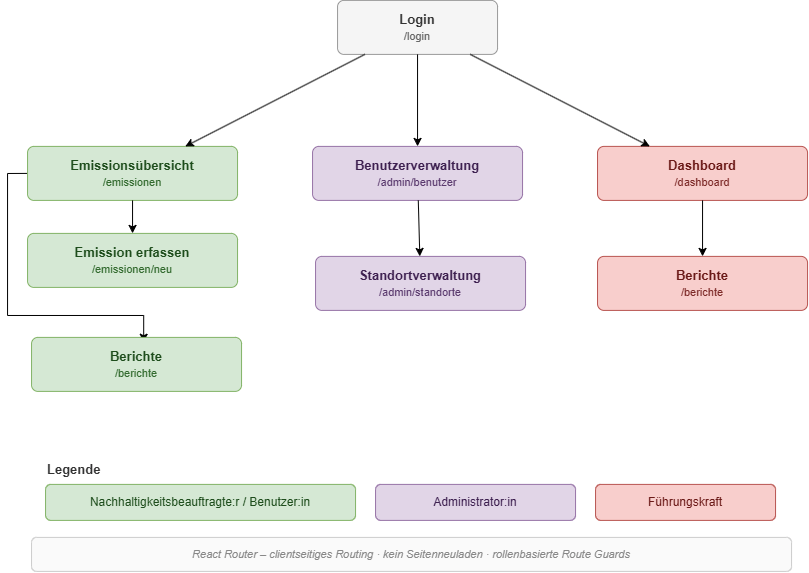

The diagram above was exported from draw.io. Its source (the exported page's mxGraphModel, read from the mxfile embedded in the PNG):
<mxGraphModel dx="1422" dy="960" grid="0" gridSize="10" guides="1" tooltips="1" connect="1" arrows="1" fold="1" page="1" pageScale="1" pageWidth="1169" pageHeight="827" background="#ffffff" math="0" shadow="0">
  <root>
    <mxCell id="0" />
    <mxCell id="1" parent="0" style="background=#ffffff;" />
    <mxCell id="2" parent="1" style="rounded=1;whiteSpace=wrap;html=1;fillColor=#f5f5f5;strokeColor=#999999;fontColor=#333333;fontSize=13;arcSize=12;" value="&lt;b&gt;Login&lt;/b&gt;&lt;br&gt;&lt;font style='font-size:11px;color:#666;'&gt;/login&lt;/font&gt;" vertex="1">
      <mxGeometry height="54" width="160" x="490" y="50" as="geometry" />
    </mxCell>
    <mxCell id="pu4b_W5KDv-Pu1-p76em-51" edge="1" parent="1" source="3" style="edgeStyle=orthogonalEdgeStyle;rounded=0;orthogonalLoop=1;jettySize=auto;html=1;exitX=0;exitY=0.5;exitDx=0;exitDy=0;entryX=0.534;entryY=0.089;entryDx=0;entryDy=0;entryPerimeter=0;" target="5">
      <mxGeometry relative="1" as="geometry">
        <Array as="points">
          <mxPoint x="160" y="223.05" />
          <mxPoint x="160" y="365.05" />
          <mxPoint x="296.1" y="365.05" />
        </Array>
        <mxPoint x="145.08" y="453.3" as="targetPoint" />
      </mxGeometry>
    </mxCell>
    <mxCell id="3" parent="1" style="rounded=1;whiteSpace=wrap;html=1;fillColor=#d5e8d4;strokeColor=#82b366;fontColor=#1e4d1c;fontSize=13;arcSize=12;" value="&lt;b&gt;Emissionsübersicht&lt;/b&gt;&lt;br&gt;&lt;font style='font-size:11px;color:#336b2f;'&gt;/emissionen&lt;/font&gt;" vertex="1">
      <mxGeometry height="54" width="210" x="180" y="196" as="geometry" />
    </mxCell>
    <mxCell id="4" parent="1" style="rounded=1;whiteSpace=wrap;html=1;fillColor=#d5e8d4;strokeColor=#82b366;fontColor=#1e4d1c;fontSize=13;arcSize=12;" value="&lt;b&gt;Emission erfassen&lt;/b&gt;&lt;br&gt;&lt;font style='font-size:11px;color:#336b2f;'&gt;/emissionen/neu&lt;/font&gt;" vertex="1">
      <mxGeometry height="54" width="210" x="180" y="283" as="geometry" />
    </mxCell>
    <mxCell id="5" parent="1" style="rounded=1;whiteSpace=wrap;html=1;fillColor=#d5e8d4;strokeColor=#82b366;fontColor=#1e4d1c;fontSize=13;arcSize=12;" value="&lt;b&gt;Berichte&lt;/b&gt;&lt;br&gt;&lt;font style='font-size:11px;color:#336b2f;'&gt;/berichte&lt;/font&gt;" vertex="1">
      <mxGeometry height="54" width="210" x="184" y="387" as="geometry" />
    </mxCell>
    <mxCell id="6" parent="1" style="rounded=1;whiteSpace=wrap;html=1;fillColor=#e1d5e7;strokeColor=#9673a6;fontColor=#3d2050;fontSize=13;arcSize=12;" value="&lt;b&gt;Benutzerverwaltung&lt;/b&gt;&lt;br&gt;&lt;font style='font-size:11px;color:#5a3a6e;'&gt;/admin/benutzer&lt;/font&gt;" vertex="1">
      <mxGeometry height="54" width="210" x="465" y="196" as="geometry" />
    </mxCell>
    <mxCell id="7" parent="1" style="rounded=1;whiteSpace=wrap;html=1;fillColor=#e1d5e7;strokeColor=#9673a6;fontColor=#3d2050;fontSize=13;arcSize=12;" value="&lt;b&gt;Standortverwaltung&lt;/b&gt;&lt;br&gt;&lt;font style='font-size:11px;color:#5a3a6e;'&gt;/admin/standorte&lt;/font&gt;" vertex="1">
      <mxGeometry height="54" width="210" x="468" y="306" as="geometry" />
    </mxCell>
    <mxCell id="8" parent="1" style="rounded=1;whiteSpace=wrap;html=1;fillColor=#f8cecc;strokeColor=#b85450;fontColor=#6b1a18;fontSize=13;arcSize=12;" value="&lt;b&gt;Dashboard&lt;/b&gt;&lt;br&gt;&lt;font style='font-size:11px;color:#7d2a28;'&gt;/dashboard&lt;/font&gt;" vertex="1">
      <mxGeometry height="54" width="210" x="750" y="196" as="geometry" />
    </mxCell>
    <mxCell id="9" parent="1" style="rounded=1;whiteSpace=wrap;html=1;fillColor=#f8cecc;strokeColor=#b85450;fontColor=#6b1a18;fontSize=13;arcSize=12;" value="&lt;b&gt;Berichte&lt;/b&gt;&lt;br&gt;&lt;font style='font-size:11px;color:#7d2a28;'&gt;/berichte&lt;/font&gt;" vertex="1">
      <mxGeometry height="54" width="210" x="750" y="306" as="geometry" />
    </mxCell>
    <mxCell id="20" edge="1" parent="1" source="2" target="3">
      <mxGeometry relative="1" as="geometry" />
    </mxCell>
    <mxCell id="21" edge="1" parent="1" source="2" target="6">
      <mxGeometry relative="1" as="geometry" />
    </mxCell>
    <mxCell id="22" edge="1" parent="1" source="2" target="8">
      <mxGeometry relative="1" as="geometry" />
    </mxCell>
    <mxCell id="23" edge="1" parent="1" source="3" target="4">
      <mxGeometry relative="1" as="geometry" />
    </mxCell>
    <mxCell id="25" edge="1" parent="1" source="6" target="7">
      <mxGeometry relative="1" as="geometry" />
    </mxCell>
    <mxCell id="26" edge="1" parent="1" source="8" target="9">
      <mxGeometry relative="1" as="geometry" />
    </mxCell>
    <mxCell id="40" parent="1" style="text;html=1;strokeColor=none;fillColor=none;align=left;verticalAlign=middle;fontSize=13;fontStyle=1;fontColor=#333333;" value="Legende" vertex="1">
      <mxGeometry height="30" width="100" x="198" y="504" as="geometry" />
    </mxCell>
    <mxCell id="41" parent="1" style="rounded=1;whiteSpace=wrap;html=1;fillColor=#d5e8d4;strokeColor=#82b366;fontColor=#1e4d1c;fontSize=12;" value="Nachhaltigkeitsbeauftragte:r / Benutzer:in" vertex="1">
      <mxGeometry height="36" width="310" x="198" y="534" as="geometry" />
    </mxCell>
    <mxCell id="42" parent="1" style="rounded=1;whiteSpace=wrap;html=1;fillColor=#e1d5e7;strokeColor=#9673a6;fontColor=#3d2050;fontSize=12;" value="Administrator:in" vertex="1">
      <mxGeometry height="36" width="200" x="528" y="534" as="geometry" />
    </mxCell>
    <mxCell id="43" parent="1" style="rounded=1;whiteSpace=wrap;html=1;fillColor=#f8cecc;strokeColor=#b85450;fontColor=#6b1a18;fontSize=12;" value="Führungskraft" vertex="1">
      <mxGeometry height="36" width="180" x="748" y="534" as="geometry" />
    </mxCell>
    <mxCell id="50" parent="1" style="text;html=1;strokeColor=#cccccc;fillColor=#fafafa;align=center;verticalAlign=middle;whiteSpace=wrap;fontSize=11;fontStyle=2;fontColor=#888888;rounded=1;" value="React Router – clientseitiges Routing · kein Seitenneuladen · rollenbasierte Route Guards" vertex="1">
      <mxGeometry height="34" width="760" x="184" y="587" as="geometry" />
    </mxCell>
  </root>
</mxGraphModel>